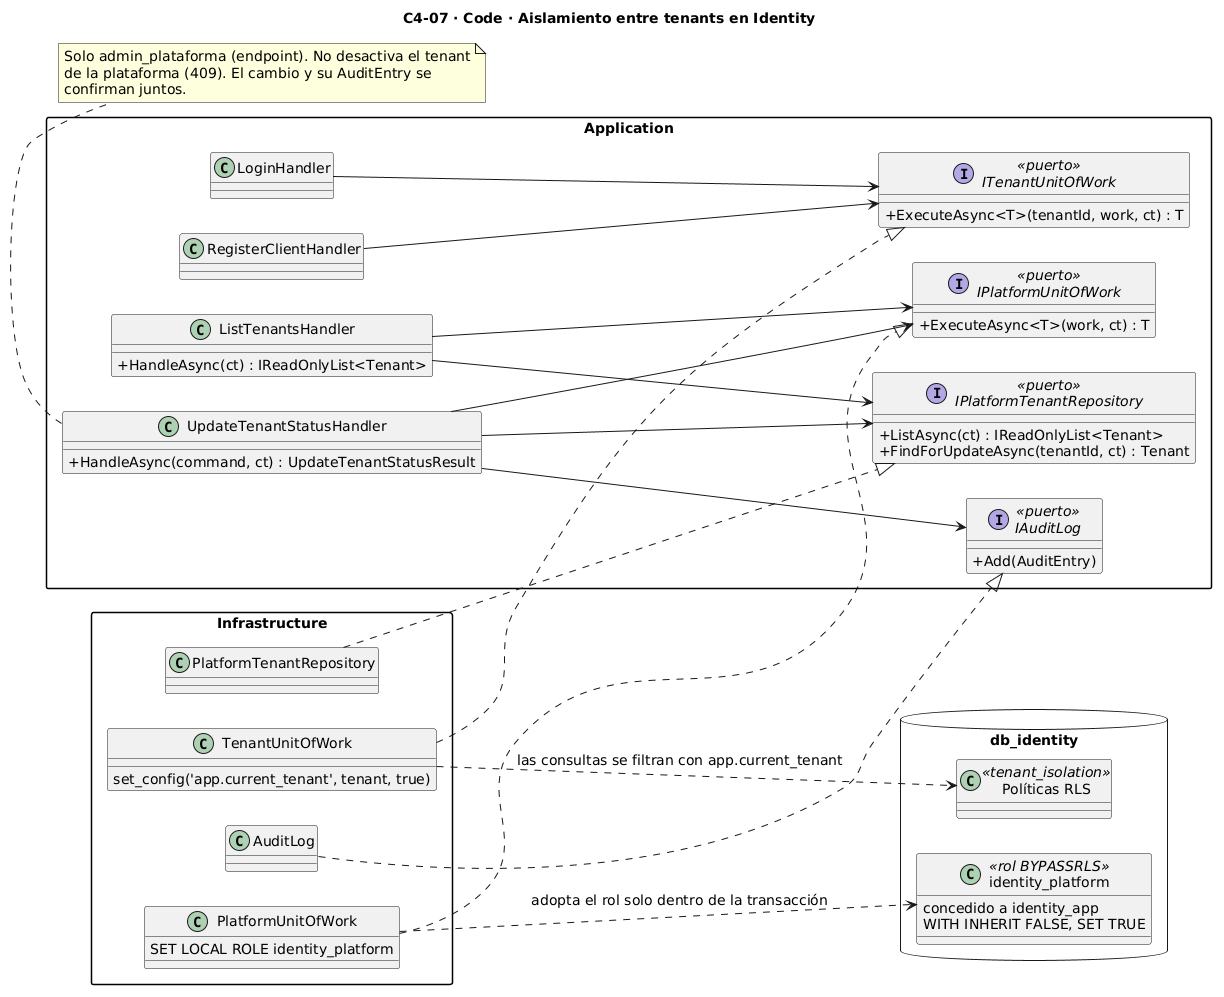

The diagram above was rendered by PlantUML. Its source (embedded in the PNG):
@startuml C4-07-Codigo-AislamientoTenant
' QUICKPATCH — C4 nivel 4 (Code): aislamiento entre tenants en Identity
' Transacción por tenant (RLS) frente a la transacción de plataforma (BYPASSRLS acotado).
' Clases reales de develop (7 de octubre de 2026). Fuentes: ADR-005, ADR-019, DD 10.2 y 10.4, SDD 4.5.2.
title C4-07 · Code · Aislamiento entre tenants en Identity
skinparam classAttributeIconSize 0
skinparam defaultFontSize 14
skinparam packageStyle rectangle
allowmixing
set separator none
left to right direction

package "Application" {
  class LoginHandler
  class RegisterClientHandler
  class ListTenantsHandler {
    +HandleAsync(ct) : IReadOnlyList<Tenant>
  }
  class UpdateTenantStatusHandler {
    +HandleAsync(command, ct) : UpdateTenantStatusResult
  }
  interface ITenantUnitOfWork <<puerto>> {
    +ExecuteAsync<T>(tenantId, work, ct) : T
  }
  interface IPlatformUnitOfWork <<puerto>> {
    +ExecuteAsync<T>(work, ct) : T
  }
  interface IPlatformTenantRepository <<puerto>> {
    +ListAsync(ct) : IReadOnlyList<Tenant>
    +FindForUpdateAsync(tenantId, ct) : Tenant
  }
  interface IAuditLog <<puerto>> {
    +Add(AuditEntry)
  }
}

package "Infrastructure" {
  class TenantUnitOfWork {
    set_config('app.current_tenant', tenant, true)
  }
  class PlatformUnitOfWork {
    SET LOCAL ROLE identity_platform
  }
  class PlatformTenantRepository
  class AuditLog
}

database "db_identity" {
  class "Políticas RLS" as rls <<tenant_isolation>>
  class "identity_platform" as rol <<rol BYPASSRLS>> {
    concedido a identity_app
    WITH INHERIT FALSE, SET TRUE
  }
}

LoginHandler --> ITenantUnitOfWork
RegisterClientHandler --> ITenantUnitOfWork
ListTenantsHandler --> IPlatformUnitOfWork
ListTenantsHandler --> IPlatformTenantRepository
UpdateTenantStatusHandler --> IPlatformUnitOfWork
UpdateTenantStatusHandler --> IPlatformTenantRepository
UpdateTenantStatusHandler --> IAuditLog
TenantUnitOfWork ..|> ITenantUnitOfWork
PlatformUnitOfWork ..|> IPlatformUnitOfWork
PlatformTenantRepository ..|> IPlatformTenantRepository
AuditLog ..|> IAuditLog
TenantUnitOfWork ..> rls : las consultas se filtran con app.current_tenant
PlatformUnitOfWork ..> rol : adopta el rol solo dentro de la transacción

note bottom of UpdateTenantStatusHandler
  Solo admin_plataforma (endpoint). No desactiva el tenant
  de la plataforma (409). El cambio y su AuditEntry se
  confirman juntos.
end note
@enduml